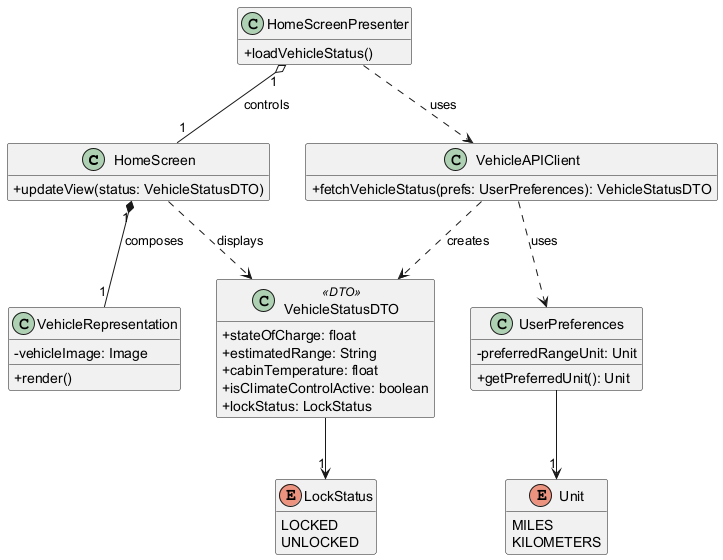

The diagram above was rendered by PlantUML. Its source (embedded in the PNG):
@startuml

skinparam classAttributeIconSize 0
hide empty members

' --- Classes representing the new, backend-centric architecture ---

class HomeScreen {
  + updateView(status: VehicleStatusDTO)
}

class HomeScreenPresenter {
  + loadVehicleStatus()
}

class VehicleAPIClient {
  + fetchVehicleStatus(prefs: UserPreferences): VehicleStatusDTO
}

class VehicleRepresentation {
  - vehicleImage: Image
  + render()
}

class VehicleStatusDTO <<DTO>> {
  + stateOfCharge: float
  + estimatedRange: String
  + cabinTemperature: float
  + isClimateControlActive: boolean
  + lockStatus: LockStatus
}

class UserPreferences {
  - preferredRangeUnit: Unit
  + getPreferredUnit(): Unit
}

enum LockStatus {
  LOCKED
  UNLOCKED
}

enum Unit {
  MILES
  KILOMETERS
}


' --- Relationships ---

' A Presenter controls the HomeScreen view.
HomeScreenPresenter "1" o-- "1" HomeScreen : controls

' The Presenter uses the API Client to fetch data.
HomeScreenPresenter ..> VehicleAPIClient : uses

' The HomeScreen is composed of a graphical representation of the vehicle.
HomeScreen "1" *-- "1" VehicleRepresentation : composes

' The HomeScreen receives a DTO from the Presenter to update its view.
HomeScreen ..> VehicleStatusDTO : displays

' The API Client uses UserPreferences to make the correct API call.
VehicleAPIClient ..> UserPreferences : uses

' The API Client is responsible for creating/returning the DTO.
VehicleAPIClient ..> VehicleStatusDTO : creates

' The DTO holds a reference to the LockStatus enum.
VehicleStatusDTO --> "1" LockStatus

' UserPreferences holds a reference to the Unit enum.
UserPreferences --> "1" Unit

@enduml